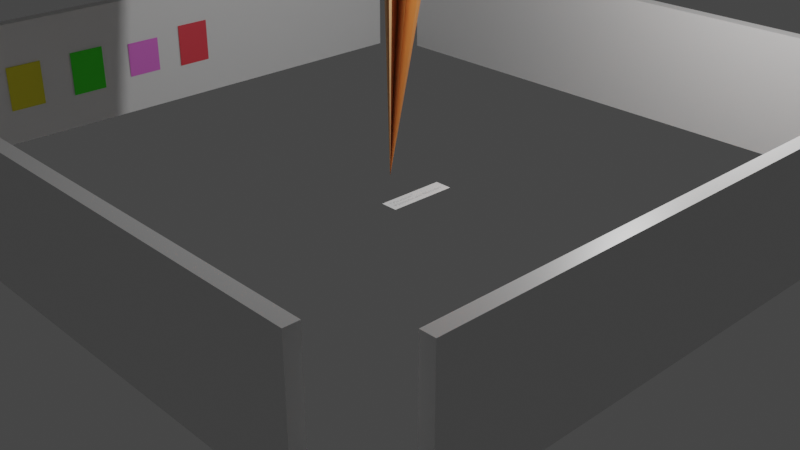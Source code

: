 # Source: museu.blend  (saved by Blender 2.91.10; exported with 4.5.12 LTS)
import bpy
from mathutils import Matrix  # noqa: F401  (used for matrix-valued properties, if any)

bpy.ops.wm.read_factory_settings(use_empty=True)
scene = bpy.context.scene
scene.name = 'Scene'

# ---- collections
col_collection = bpy.data.collections.new('Collection'); scene.collection.children.link(col_collection)
col_artes = bpy.data.collections.new('artes'); scene.collection.children.link(col_artes)

# ---- materials (node trees are filled in below, after node groups)
mat_material = bpy.data.materials.new('Material')
mat_material.alpha_threshold = 0.0
mat_material.use_transparent_shadow = False
mat_material.line_color = (0.0, 0.0, 0.0, 1.0)
mat_material_arte1 = bpy.data.materials.new('Material.arte1')
mat_material_arte1.use_transparent_shadow = False
mat_material_arte2 = bpy.data.materials.new('Material.arte2')
mat_material_arte2.use_transparent_shadow = False
mat_material_arte3 = bpy.data.materials.new('Material.arte3')
mat_material_arte3.use_transparent_shadow = False
mat_material_arte4 = bpy.data.materials.new('Material.arte4')
mat_material_arte4.use_transparent_shadow = False
mat_material_001 = bpy.data.materials.new('Material.001')
mat_material_001.use_transparent_shadow = False
mat_material_002 = bpy.data.materials.new('Material.002')
mat_material_002.use_transparent_shadow = False

# ---- material node trees
mat_material.use_nodes = True; mat_material.node_tree.nodes.clear()
_N = mat_material.node_tree.nodes; _L = mat_material.node_tree.links
n0 = _N.new('ShaderNodeOutputMaterial'); n0.name = 'Material Output'; n0.location = (300, 300)
n1 = _N.new('ShaderNodeBsdfPrincipled'); n1.name = 'Principled BSDF'; n1.location = (10, 300)
n1.distribution = 'GGX'
n1.subsurface_method = 'BURLEY'
n1.inputs[2].default_value = 0.4
n1.inputs[3].default_value = 1.45
n1.inputs[27].default_value = (0.0, 0.0, 0.0, 1.0)
n1.inputs[28].default_value = 1.0
_L.new(n1.outputs[0], n0.inputs[0])
n0.is_active_output = True
mat_material_arte1.use_nodes = True; mat_material_arte1.node_tree.nodes.clear()
_N = mat_material_arte1.node_tree.nodes; _L = mat_material_arte1.node_tree.links
n0 = _N.new('ShaderNodeOutputMaterial'); n0.name = 'Material Output'; n0.location = (300, 300)
n1 = _N.new('ShaderNodeBsdfPrincipled'); n1.name = 'Principled BSDF'; n1.location = (10, 300)
n1.distribution = 'GGX'
n1.subsurface_method = 'BURLEY'
n1.inputs[0].default_value = (0.8, 0.7338, 0.01857, 1.0)
n1.inputs[3].default_value = 1.45
n1.inputs[27].default_value = (0.0, 0.0, 0.0, 1.0)
n1.inputs[28].default_value = 1.0
_L.new(n1.outputs[0], n0.inputs[0])
n0.is_active_output = True
mat_material_arte2.use_nodes = True; mat_material_arte2.node_tree.nodes.clear()
_N = mat_material_arte2.node_tree.nodes; _L = mat_material_arte2.node_tree.links
n0 = _N.new('ShaderNodeBsdfPrincipled'); n0.name = 'Principled BSDF'; n0.location = (10, 300)
n0.distribution = 'GGX'
n0.subsurface_method = 'BURLEY'
n0.inputs[0].default_value = (0.04533, 0.8, 0.01118, 1.0)
n0.inputs[3].default_value = 1.45
n0.inputs[27].default_value = (0.0, 0.0, 0.0, 1.0)
n0.inputs[28].default_value = 1.0
n1 = _N.new('ShaderNodeOutputMaterial'); n1.name = 'Material Output'; n1.location = (300, 300)
_L.new(n0.outputs[0], n1.inputs[0])
n1.is_active_output = True
mat_material_arte3.use_nodes = True; mat_material_arte3.node_tree.nodes.clear()
_N = mat_material_arte3.node_tree.nodes; _L = mat_material_arte3.node_tree.links
n0 = _N.new('ShaderNodeBsdfPrincipled'); n0.name = 'Principled BSDF'; n0.location = (10, 300)
n0.distribution = 'GGX'
n0.subsurface_method = 'BURLEY'
n0.inputs[0].default_value = (0.8, 0.1762, 0.7096, 1.0)
n0.inputs[3].default_value = 1.45
n0.inputs[27].default_value = (0.0, 0.0, 0.0, 1.0)
n0.inputs[28].default_value = 1.0
n1 = _N.new('ShaderNodeOutputMaterial'); n1.name = 'Material Output'; n1.location = (300, 300)
_L.new(n0.outputs[0], n1.inputs[0])
n1.is_active_output = True
mat_material_arte4.use_nodes = True; mat_material_arte4.node_tree.nodes.clear()
_N = mat_material_arte4.node_tree.nodes; _L = mat_material_arte4.node_tree.links
n0 = _N.new('ShaderNodeBsdfPrincipled'); n0.name = 'Principled BSDF'; n0.location = (10, 300)
n0.distribution = 'GGX'
n0.subsurface_method = 'BURLEY'
n0.inputs[0].default_value = (0.8, 0.06195, 0.08476, 1.0)
n0.inputs[3].default_value = 1.45
n0.inputs[27].default_value = (0.0, 0.0, 0.0, 1.0)
n0.inputs[28].default_value = 1.0
n1 = _N.new('ShaderNodeOutputMaterial'); n1.name = 'Material Output'; n1.location = (300, 300)
_L.new(n0.outputs[0], n1.inputs[0])
n1.is_active_output = True
mat_material_001.use_nodes = True; mat_material_001.node_tree.nodes.clear()
_N = mat_material_001.node_tree.nodes; _L = mat_material_001.node_tree.links
n0 = _N.new('ShaderNodeOutputMaterial'); n0.name = 'Material Output'; n0.location = (300, 300)
n1 = _N.new('ShaderNodeBsdfPrincipled'); n1.name = 'Principled BSDF'; n1.location = (10, 300)
n1.distribution = 'GGX'
n1.subsurface_method = 'BURLEY'
n1.inputs[0].default_value = (0.855, 0.4703, 0.218, 1.0)
n1.inputs[1].default_value = 0.305
n1.inputs[3].default_value = 1.45
n1.inputs[27].default_value = (0.0, 0.0, 0.0, 1.0)
n1.inputs[28].default_value = 1.0
_L.new(n1.outputs[0], n0.inputs[0])
n0.is_active_output = True
mat_material_002.use_nodes = True; mat_material_002.node_tree.nodes.clear()
_N = mat_material_002.node_tree.nodes; _L = mat_material_002.node_tree.links
n0 = _N.new('ShaderNodeOutputMaterial'); n0.name = 'Material Output'; n0.location = (300, 300)
n1 = _N.new('ShaderNodeBsdfPrincipled'); n1.name = 'Principled BSDF'; n1.location = (10, 300)
n1.distribution = 'GGX'
n1.subsurface_method = 'BURLEY'
n1.inputs[0].default_value = (1.0, 1.0, 1.0, 1.0)
n1.inputs[3].default_value = 1.45
n1.inputs[27].default_value = (0.0, 0.0, 0.0, 1.0)
n1.inputs[28].default_value = 1.0
_L.new(n1.outputs[0], n0.inputs[0])
n0.is_active_output = True

# ---- world
world_world = bpy.data.worlds.new('World'); scene.world = world_world
world_world.use_nodes = True; world_world.node_tree.nodes.clear()
_N = world_world.node_tree.nodes; _L = world_world.node_tree.links
n0 = _N.new('ShaderNodeOutputWorld'); n0.name = 'World Output'; n0.location = (300, 300)
n1 = _N.new('ShaderNodeBackground'); n1.name = 'Background'; n1.location = (10, 300)
n1.inputs[0].default_value = (0.05088, 0.05088, 0.05088, 1.0)
_L.new(n1.outputs[0], n0.inputs[0])
n0.is_active_output = True
world_world.color = (0.05088, 0.05088, 0.05088)
world_world.use_sun_shadow = False
world_world.sun_shadow_jitter_overblur = 0.0

# ---- cameras
cam_camera = bpy.data.cameras.new('Camera')
cam_camera.clip_end = 100.0
cam_camera.ortho_scale = 7.314

# ---- lights
light_light = bpy.data.lights.new('Light', 'POINT')
light_light.transmission_factor = 0.0
light_light.energy = 1000.0
light_light.shadow_soft_size = 0.1
light_light.shadow_maximum_resolution = 0.006
light_light.use_absolute_resolution = True

# ---- meshes
me_cube = bpy.data.meshes.new('Cube')
me_cube.from_pydata([(1.0, 1.0, 1.0), (1.0, 1.0, -1.0), (1.0, -1.0, 1.0), (1.0, -1.0, -1.0), (-1.0, 1.0, 1.0), (-1.0, 1.0, -1.0), (-1.0, -1.0, 1.0), (-1.0, -1.0, -1.0)], [], [(0, 4, 6, 2), (3, 2, 6, 7), (7, 6, 4, 5), (5, 1, 3, 7), (1, 0, 2, 3), (5, 4, 0, 1)])
_uv = me_cube.uv_layers.new(name='UVMap')
_uv.uv.foreach_set('vector', [0.625, 0.5, 0.875, 0.5, 0.875, 0.75, 0.625, 0.75, 0.375, 0.75, 0.625, 0.75, 0.625, 1.0, 0.375, 1.0, 0.375, 0.0, 0.625, 0.0, 0.625, 0.25, 0.375, 0.25, 0.125, 0.5, 0.375, 0.5, 0.375, 0.75, 0.125, 0.75, 0.375, 0.5, 0.625, 0.5, 0.625, 0.75, 0.375, 0.75, 0.375, 0.25, 0.625, 0.25, 0.625, 0.5, 0.375, 0.5])
me_cube.materials.append(mat_material)
me_cube.use_remesh_preserve_volume = False
me_cube.use_remesh_preserve_attributes = False
me_cube.use_mirror_vertex_groups = False
me_cube.update()
me_cube_004 = bpy.data.meshes.new('Cube.004')
me_cube_004.from_pydata([(1.0, 1.0, 1.0), (1.0, 1.0, -1.0), (1.0, -1.0, 1.0), (1.0, -1.0, -1.0), (-1.0, 1.0, 1.0), (-1.0, 1.0, -1.0), (-1.0, -1.0, 1.0), (-1.0, -1.0, -1.0)], [], [(0, 4, 6, 2), (3, 2, 6, 7), (7, 6, 4, 5), (5, 1, 3, 7), (1, 0, 2, 3), (5, 4, 0, 1)])
_uv = me_cube_004.uv_layers.new(name='UVMap')
_uv.uv.foreach_set('vector', [0.625, 0.5, 0.875, 0.5, 0.875, 0.75, 0.625, 0.75, 0.375, 0.75, 0.625, 0.75, 0.625, 1.0, 0.375, 1.0, 0.375, 0.0, 0.625, 0.0, 0.625, 0.25, 0.375, 0.25, 0.125, 0.5, 0.375, 0.5, 0.375, 0.75, 0.125, 0.75, 0.375, 0.5, 0.625, 0.5, 0.625, 0.75, 0.375, 0.75, 0.375, 0.25, 0.625, 0.25, 0.625, 0.5, 0.375, 0.5])
me_cube_004.materials.append(mat_material)
me_cube_004.use_remesh_preserve_volume = False
me_cube_004.use_remesh_preserve_attributes = False
me_cube_004.use_mirror_vertex_groups = False
me_cube_004.update()
me_cube_005 = bpy.data.meshes.new('Cube.005')
me_cube_005.from_pydata([(1.0, 1.0, 1.0), (1.0, 1.0, -1.0), (1.0, -1.0, 1.0), (1.0, -1.0, -1.0), (-1.0, 1.0, 1.0), (-1.0, 1.0, -1.0), (-1.0, -1.0, 1.0), (-1.0, -1.0, -1.0)], [], [(0, 4, 6, 2), (3, 2, 6, 7), (7, 6, 4, 5), (5, 1, 3, 7), (1, 0, 2, 3), (5, 4, 0, 1)])
_uv = me_cube_005.uv_layers.new(name='UVMap')
_uv.uv.foreach_set('vector', [0.625, 0.5, 0.875, 0.5, 0.875, 0.75, 0.625, 0.75, 0.375, 0.75, 0.625, 0.75, 0.625, 1.0, 0.375, 1.0, 0.375, 0.0, 0.625, 0.0, 0.625, 0.25, 0.375, 0.25, 0.125, 0.5, 0.375, 0.5, 0.375, 0.75, 0.125, 0.75, 0.375, 0.5, 0.625, 0.5, 0.625, 0.75, 0.375, 0.75, 0.375, 0.25, 0.625, 0.25, 0.625, 0.5, 0.375, 0.5])
me_cube_005.materials.append(mat_material)
me_cube_005.use_remesh_preserve_volume = False
me_cube_005.use_remesh_preserve_attributes = False
me_cube_005.use_mirror_vertex_groups = False
me_cube_005.update()
me_cube_006 = bpy.data.meshes.new('Cube.006')
me_cube_006.from_pydata([(1.0, 1.0, 1.0), (1.0, 1.0, -1.0), (1.0, -1.0, 1.0), (1.0, -1.0, -1.0), (-1.0, 1.0, 1.0), (-1.0, 1.0, -1.0), (-1.0, -1.0, 1.0), (-1.0, -1.0, -1.0)], [], [(0, 4, 6, 2), (3, 2, 6, 7), (7, 6, 4, 5), (5, 1, 3, 7), (1, 0, 2, 3), (5, 4, 0, 1)])
_uv = me_cube_006.uv_layers.new(name='UVMap')
_uv.uv.foreach_set('vector', [0.625, 0.5, 0.875, 0.5, 0.875, 0.75, 0.625, 0.75, 0.375, 0.75, 0.625, 0.75, 0.625, 1.0, 0.375, 1.0, 0.375, 0.0, 0.625, 0.0, 0.625, 0.25, 0.375, 0.25, 0.125, 0.5, 0.375, 0.5, 0.375, 0.75, 0.125, 0.75, 0.375, 0.5, 0.625, 0.5, 0.625, 0.75, 0.375, 0.75, 0.375, 0.25, 0.625, 0.25, 0.625, 0.5, 0.375, 0.5])
me_cube_006.materials.append(mat_material)
me_cube_006.use_remesh_preserve_volume = False
me_cube_006.use_remesh_preserve_attributes = False
me_cube_006.use_mirror_vertex_groups = False
me_cube_006.update()
me_plane = bpy.data.meshes.new('Plane')
me_plane.from_pydata([(-1.0, -1.0, 0.0), (1.0, -1.0, 0.0), (-1.0, 1.0, 0.0), (1.0, 1.0, 0.0)], [], [(0, 1, 3, 2)])
_uv = me_plane.uv_layers.new(name='UVMap')
_uv.uv.foreach_set('vector', [0.0, 0.0, 1.0, 0.0, 1.0, 1.0, 0.0, 1.0])
me_plane.materials.append(mat_material_arte1)
me_plane.use_remesh_fix_poles = True
me_plane.use_remesh_preserve_attributes = False
me_plane.use_mirror_vertex_groups = False
me_plane.update()
me_plane_001 = bpy.data.meshes.new('Plane.001')
me_plane_001.from_pydata([(-1.0, -1.0, 0.0), (1.0, -1.0, 0.0), (-1.0, 1.0, 0.0), (1.0, 1.0, 0.0)], [], [(0, 1, 3, 2)])
_uv = me_plane_001.uv_layers.new(name='UVMap')
_uv.uv.foreach_set('vector', [0.0, 0.0, 1.0, 0.0, 1.0, 1.0, 0.0, 1.0])
me_plane_001.materials.append(mat_material_arte2)
me_plane_001.use_remesh_fix_poles = True
me_plane_001.use_remesh_preserve_attributes = False
me_plane_001.use_mirror_vertex_groups = False
me_plane_001.update()
me_plane_002 = bpy.data.meshes.new('Plane.002')
me_plane_002.from_pydata([(-1.0, -1.0, 0.0), (1.0, -1.0, 0.0), (-1.0, 1.0, 0.0), (1.0, 1.0, 0.0)], [], [(0, 1, 3, 2)])
_uv = me_plane_002.uv_layers.new(name='UVMap')
_uv.uv.foreach_set('vector', [0.0, 0.0, 1.0, 0.0, 1.0, 1.0, 0.0, 1.0])
me_plane_002.materials.append(mat_material_arte3)
me_plane_002.use_remesh_fix_poles = True
me_plane_002.use_remesh_preserve_attributes = False
me_plane_002.use_mirror_vertex_groups = False
me_plane_002.update()
me_plane_003 = bpy.data.meshes.new('Plane.003')
me_plane_003.from_pydata([(-1.0, -1.0, 0.0), (1.0, -1.0, 0.0), (-1.0, 1.0, 0.0), (1.0, 1.0, 0.0)], [], [(0, 1, 3, 2)])
_uv = me_plane_003.uv_layers.new(name='UVMap')
_uv.uv.foreach_set('vector', [0.0, 0.0, 1.0, 0.0, 1.0, 1.0, 0.0, 1.0])
me_plane_003.materials.append(mat_material_arte4)
me_plane_003.use_remesh_fix_poles = True
me_plane_003.use_remesh_preserve_attributes = False
me_plane_003.use_mirror_vertex_groups = False
me_plane_003.update()
me_cone = bpy.data.meshes.new('Cone')
me_cone.from_pydata([(0.0, 1.0, -1.0), (-0.09507, 1.39, -0.8199), (0.3827, 0.9239, -1.0), (0.5966, 1.027, -0.9367), (0.7071, 0.7071, -1.0), (0.8189, 0.6824, -0.9541), (0.9239, 0.3827, -1.0), (0.8497, 0.08332, -1.022), (1.0, 7.55e-08, -1.0), (0.9808, -0.1951, -1.0), (0.3406, -0.4811, -0.9988), (0.8315, -0.5556, -1.0), (0.7071, -0.7071, -1.0), (-0.1658, -0.7156, -1.001), (0.3827, -0.9239, -1.0), (0.1951, -0.9808, -1.0), (-3.258e-07, -1.0, -1.0), (-0.7119, -0.2462, -1.007), (-0.3827, -0.9239, -1.0), (-0.5556, -0.8315, -1.0), (-1.724, -2.045, -0.1545), (-0.8315, -0.5556, -1.0), (-1.78, -1.209, -0.08478), (-0.9808, -0.1951, -1.0), (-1.0, 9.656e-07, -1.0), (-1.839, -0.1523, -0.4329), (-0.9239, 0.3827, -1.0), (-1.558, 0.6076, -0.5872), (-0.7071, 0.7071, -1.0), (-0.5556, 0.8315, -1.0), (-0.9483, 1.181, -0.6811), (-0.1951, 0.9808, -1.0), (0.3068, -0.5265, 1.127)], [], [(0, 32, 1), (1, 32, 2), (2, 32, 3), (3, 32, 4), (4, 32, 5), (5, 32, 6), (6, 32, 7), (7, 32, 8), (8, 32, 9), (9, 32, 10), (10, 32, 11), (11, 32, 12), (12, 32, 13), (13, 32, 14), (14, 32, 15), (15, 32, 16), (16, 32, 17), (17, 32, 18), (18, 32, 19), (19, 32, 20), (20, 32, 21), (21, 32, 22), (22, 32, 23), (23, 32, 24), (24, 32, 25), (25, 32, 26), (26, 32, 27), (27, 32, 28), (28, 32, 29), (29, 32, 30), (0, 1, 2, 3, 4, 5, 6, 7, 8, 9, 10, 11, 12, 13, 14, 15, 16, 17, 18, 19, 20, 21, 22, 23, 24, 25, 26, 27, 28, 29, 30, 31), (30, 32, 31), (31, 32, 0)])
_uv = me_cone.uv_layers.new(name='UVMap')
_uv.uv.foreach_set('vector', [0.25, 0.49, 0.25, 0.25, 0.2968, 0.4854, 0.2968, 0.4854, 0.25, 0.25, 0.3418, 0.4717, 0.3418, 0.4717, 0.25, 0.25, 0.3833, 0.4496, 0.3833, 0.4496, 0.25, 0.25, 0.4197, 0.4197, 0.4197, 0.4197, 0.25, 0.25, 0.4496, 0.3833, 0.4496, 0.3833, 0.25, 0.25, 0.4717, 0.3418, 0.4717, 0.3418, 0.25, 0.25, 0.4854, 0.2968, 0.4854, 0.2968, 0.25, 0.25, 0.49, 0.25, 0.49, 0.25, 0.25, 0.25, 0.4854, 0.2032, 0.4854, 0.2032, 0.25, 0.25, 0.4717, 0.1582, 0.4717, 0.1582, 0.25, 0.25, 0.4496, 0.1167, 0.4496, 0.1167, 0.25, 0.25, 0.4197, 0.08029, 0.4197, 0.08029, 0.25, 0.25, 0.3833, 0.05045, 0.3833, 0.05045, 0.25, 0.25, 0.3418, 0.02827, 0.3418, 0.02827, 0.25, 0.25, 0.2968, 0.01461, 0.2968, 0.01461, 0.25, 0.25, 0.25, 0.01, 0.25, 0.01, 0.25, 0.25, 0.2032, 0.01461, 0.2032, 0.01461, 0.25, 0.25, 0.1582, 0.02827, 0.1582, 0.02827, 0.25, 0.25, 0.1167, 0.05045, 0.1167, 0.05045, 0.25, 0.25, 0.08029, 0.08029, 0.08029, 0.08029, 0.25, 0.25, 0.05045, 0.1167, 0.05045, 0.1167, 0.25, 0.25, 0.02827, 0.1582, 0.02827, 0.1582, 0.25, 0.25, 0.01461, 0.2032, 0.01461, 0.2032, 0.25, 0.25, 0.01, 0.25, 0.01, 0.25, 0.25, 0.25, 0.01461, 0.2968, 0.01461, 0.2968, 0.25, 0.25, 0.02827, 0.3418, 0.02827, 0.3418, 0.25, 0.25, 0.05045, 0.3833, 0.05045, 0.3833, 0.25, 0.25, 0.08029, 0.4197, 0.08029, 0.4197, 0.25, 0.25, 0.1167, 0.4496, 0.1167, 0.4496, 0.25, 0.25, 0.1582, 0.4717, 0.75, 0.49, 0.7968, 0.4854, 0.8418, 0.4717, 0.8833, 0.4496, 0.9197, 0.4197, 0.9496, 0.3833, 0.9717, 0.3418, 0.9854, 0.2968, 0.99, 0.25, 0.9854, 0.2032, 0.9717, 0.1582, 0.9496, 0.1167, 0.9197, 0.08029, 0.8833, 0.05045, 0.8418, 0.02827, 0.7968, 0.01461, 0.75, 0.01, 0.7032, 0.01461, 0.6582, 0.02827, 0.6167, 0.05045, 0.5803, 0.08029, 0.5504, 0.1167, 0.5283, 0.1582, 0.5146, 0.2032, 0.51, 0.25, 0.5146, 0.2968, 0.5283, 0.3418, 0.5504, 0.3833, 0.5803, 0.4197, 0.6167, 0.4496, 0.6582, 0.4717, 0.7032, 0.4854, 0.1582, 0.4717, 0.25, 0.25, 0.2032, 0.4854, 0.2032, 0.4854, 0.25, 0.25, 0.25, 0.49])
_ca = me_cone.color_attributes.new('Col', 'BYTE_COLOR', 'CORNER')
_ca.data.foreach_set('color', [1.0, 1.0, 1.0, 1.0, 1.0, 1.0, 1.0, 1.0, 1.0, 1.0, 1.0, 1.0, 1.0, 1.0, 1.0, 1.0, 1.0, 1.0, 1.0, 1.0, 1.0, 1.0, 1.0, 1.0, 1.0, 1.0, 1.0, 1.0, 1.0, 1.0, 1.0, 1.0, 1.0, 1.0, 1.0, 1.0, 1.0, 1.0, 1.0, 1.0, 1.0, 1.0, 1.0, 1.0, 1.0, 1.0, 1.0, 1.0, 1.0, 1.0, 1.0, 1.0, 1.0, 1.0, 1.0, 1.0, 1.0, 1.0, 1.0, 1.0, 1.0, 1.0, 1.0, 1.0, 1.0, 1.0, 1.0, 1.0, 1.0, 1.0, 1.0, 1.0, 1.0, 1.0, 1.0, 1.0, 1.0, 1.0, 1.0, 1.0, 1.0, 1.0, 1.0, 1.0, 1.0, 1.0, 1.0, 1.0, 1.0, 1.0, 1.0, 1.0, 1.0, 1.0, 1.0, 1.0, 1.0, 1.0, 1.0, 1.0, 1.0, 1.0, 1.0, 1.0, 1.0, 1.0, 1.0, 1.0, 1.0, 1.0, 1.0, 1.0, 1.0, 1.0, 1.0, 1.0, 1.0, 1.0, 1.0, 1.0, 1.0, 1.0, 1.0, 1.0, 1.0, 1.0, 1.0, 1.0, 1.0, 1.0, 1.0, 1.0, 1.0, 1.0, 1.0, 1.0, 1.0, 1.0, 1.0, 1.0, 1.0, 1.0, 1.0, 1.0, 1.0, 1.0, 1.0, 1.0, 1.0, 1.0, 1.0, 1.0, 1.0, 1.0, 1.0, 1.0, 1.0, 1.0, 1.0, 1.0, 1.0, 1.0, 1.0, 1.0, 1.0, 1.0, 1.0, 1.0, 1.0, 1.0, 1.0, 1.0, 1.0, 1.0, 1.0, 1.0, 1.0, 1.0, 1.0, 1.0, 1.0, 1.0, 1.0, 1.0, 1.0, 1.0, 1.0, 1.0, 1.0, 1.0, 1.0, 1.0, 1.0, 1.0, 1.0, 1.0, 1.0, 1.0, 1.0, 1.0, 1.0, 1.0, 1.0, 1.0, 1.0, 1.0, 1.0, 1.0, 1.0, 1.0, 1.0, 1.0, 1.0, 1.0, 1.0, 1.0, 1.0, 1.0, 1.0, 1.0, 1.0, 1.0, 1.0, 1.0, 1.0, 1.0, 1.0, 1.0, 1.0, 1.0, 1.0, 1.0, 1.0, 1.0, 1.0, 1.0, 1.0, 1.0, 1.0, 1.0, 1.0, 1.0, 1.0, 1.0, 1.0, 1.0, 1.0, 1.0, 1.0, 1.0, 1.0, 1.0, 1.0, 1.0, 1.0, 1.0, 1.0, 1.0, 1.0, 1.0, 1.0, 1.0, 1.0, 1.0, 1.0, 1.0, 1.0, 1.0, 1.0, 1.0, 1.0, 1.0, 1.0, 1.0, 1.0, 1.0, 1.0, 1.0, 1.0, 1.0, 1.0, 1.0, 1.0, 1.0, 1.0, 1.0, 1.0, 1.0, 1.0, 1.0, 1.0, 1.0, 1.0, 1.0, 1.0, 1.0, 1.0, 1.0, 1.0, 1.0, 1.0, 1.0, 1.0, 1.0, 1.0, 1.0, 1.0, 1.0, 1.0, 1.0, 1.0, 1.0, 1.0, 1.0, 1.0, 1.0, 1.0, 1.0, 1.0, 1.0, 1.0, 1.0, 1.0, 1.0, 1.0, 1.0, 1.0, 1.0, 1.0, 1.0, 1.0, 1.0, 1.0, 1.0, 1.0, 1.0, 1.0, 1.0, 1.0, 1.0, 1.0, 1.0, 1.0, 1.0, 1.0, 1.0, 1.0, 1.0, 1.0, 1.0, 1.0, 1.0, 1.0, 1.0, 1.0, 1.0, 1.0, 1.0, 1.0, 1.0, 1.0, 1.0, 1.0, 1.0, 1.0, 1.0, 1.0, 1.0, 1.0, 1.0, 1.0, 1.0, 1.0, 1.0, 1.0, 1.0, 1.0, 1.0, 1.0, 1.0, 1.0, 1.0, 1.0, 1.0, 1.0, 1.0, 1.0, 1.0, 1.0, 1.0, 1.0, 1.0, 1.0, 1.0, 1.0, 1.0, 1.0, 1.0, 1.0, 1.0, 1.0, 1.0, 1.0, 1.0, 1.0, 1.0, 1.0, 1.0, 1.0, 1.0, 1.0, 1.0, 1.0, 1.0, 1.0, 1.0, 1.0, 1.0, 1.0, 1.0, 1.0, 1.0, 1.0, 1.0, 1.0, 1.0, 1.0, 1.0, 1.0, 1.0, 1.0, 1.0, 1.0, 1.0, 1.0, 1.0, 1.0, 1.0, 1.0, 1.0, 1.0, 1.0, 1.0, 1.0, 1.0, 1.0, 1.0, 1.0, 1.0, 1.0, 1.0, 1.0, 1.0, 1.0, 1.0, 1.0, 1.0, 1.0, 1.0, 1.0, 1.0, 1.0, 1.0, 1.0, 1.0, 1.0, 1.0, 1.0, 1.0, 1.0, 1.0, 1.0, 1.0, 1.0, 1.0, 1.0, 1.0, 1.0, 1.0, 1.0, 1.0, 1.0, 1.0, 1.0, 1.0, 1.0, 1.0, 1.0, 1.0, 1.0, 1.0, 1.0, 1.0, 1.0, 1.0, 1.0, 1.0, 1.0, 1.0, 1.0, 1.0, 1.0, 1.0, 1.0, 1.0, 1.0, 1.0, 1.0, 1.0, 1.0, 1.0, 1.0])
me_cone.materials.append(mat_material_001)
me_cone.use_remesh_fix_poles = True
me_cone.use_remesh_preserve_attributes = False
me_cone.use_mirror_vertex_groups = False
me_cone.update()
me_plane_005 = bpy.data.meshes.new('Plane.005')
me_plane_005.from_pydata([(-1.0, -1.0, 0.0), (1.0, -1.0, 0.0), (-1.0, 1.0, 0.0), (1.0, 1.0, 0.0)], [], [(0, 1, 3, 2)])
_uv = me_plane_005.uv_layers.new(name='UVMap')
_uv.uv.foreach_set('vector', [0.0, 0.0, 1.0, 0.0, 1.0, 1.0, 0.0, 1.0])
me_plane_005.materials.append(mat_material_002)
me_plane_005.use_remesh_fix_poles = True
me_plane_005.use_remesh_preserve_attributes = False
me_plane_005.use_mirror_vertex_groups = False
me_plane_005.update()

# ---- curves / text
txt_arestas___modelo_do_blender = bpy.data.curves.new('Arestas - Modelo do Blender.', 'FONT')
txt_arestas___modelo_do_blender.dimensions = '2D'
txt_arestas___modelo_do_blender.body = '"Arestas"\nModelo do Blender'
txt_arestas___modelo_do_blender.use_path_clamp = True

# ---- objects
ob_parede1 = bpy.data.objects.new('parede1', me_cube)
ob_light = bpy.data.objects.new('Light', light_light)
ob_camera = bpy.data.objects.new('Camera', cam_camera)
ob_parede2 = bpy.data.objects.new('parede2', me_cube_004)
ob_parede3 = bpy.data.objects.new('parede3', me_cube_005)
ob_parede4 = bpy.data.objects.new('parede4', me_cube_006)
ob_arte1 = bpy.data.objects.new('arte1', me_plane)
ob_arte2 = bpy.data.objects.new('arte2', me_plane_001)
ob_arte3 = bpy.data.objects.new('arte3', me_plane_002)
ob_arte4 = bpy.data.objects.new('arte4', me_plane_003)
ob_arestas = bpy.data.objects.new('arestas', me_cone)
ob_arestas_descricao = bpy.data.objects.new('arestas-descricao', txt_arestas___modelo_do_blender)
ob_arestas_descricao_fundo = bpy.data.objects.new('arestas-descricao-fundo', me_plane_005)

# ---- transforms, parenting, visibility, modifiers, constraints
ob_parede1.location = (0.0, -7.036, 1.187)
ob_parede1.scale = (5.536, -0.1208, 1.156)
ob_parede1.lock_rotations_4d = False
ob_parede1.empty_display_type = 'ARROWS'
ob_parede1.lineart.crease_threshold = 0.0
ob_light.location = (4.076, 1.005, 5.904)
ob_light.rotation_euler = (0.6503, 0.05522, 1.866)
ob_light.lock_rotations_4d = False
ob_light.empty_display_type = 'ARROWS'
ob_light.color = (0.0, 0.0, 0.0, 0.0)
ob_light.lineart.crease_threshold = 0.0
ob_camera.location = (13.11, -12.7, 8.112)
ob_camera.rotation_euler = (1.109, -0.0, 0.8149)
ob_camera.lock_rotations_4d = False
ob_camera.empty_display_type = 'ARROWS'
ob_camera.color = (0.0, 0.0, 0.0, 0.0)
ob_camera.display_type = 'WIRE'
ob_camera.lineart.crease_threshold = 0.0
ob_parede2.location = (0.02913, 5.537, 1.187)
ob_parede2.scale = (5.536, -0.1208, 1.156)
ob_parede2.lock_rotations_4d = False
ob_parede2.empty_display_type = 'ARROWS'
ob_parede2.lineart.crease_threshold = 0.0
ob_parede3.location = (6.583, -0.6426, 1.187)
ob_parede3.rotation_euler = (0.0, -0.0, 1.571)
ob_parede3.scale = (5.536, -0.1208, 1.156)
ob_parede3.lock_rotations_4d = False
ob_parede3.empty_display_type = 'ARROWS'
ob_parede3.lineart.crease_threshold = 0.0
ob_parede4.location = (-6.383, -0.6352, 1.187)
ob_parede4.rotation_euler = (0.0, -0.0, 1.571)
ob_parede4.scale = (5.536, -0.1208, 1.156)
ob_parede4.lock_rotations_4d = False
ob_parede4.empty_display_type = 'ARROWS'
ob_parede4.lineart.crease_threshold = 0.0
ob_arte1.location = (-6.244, -4.154, 1.116)
ob_arte1.rotation_euler = (0.0, 1.57, 0.0)
ob_arte1.scale = (0.4249, 0.342, 0.342)
ob_arte1.lineart.crease_threshold = 0.0
ob_arte2.location = (-6.244, -2.847, 1.116)
ob_arte2.rotation_euler = (0.0, 1.57, 0.0)
ob_arte2.scale = (0.4249, 0.342, 0.342)
ob_arte2.lineart.crease_threshold = 0.0
ob_arte3.location = (-6.244, -1.586, 1.117)
ob_arte3.rotation_euler = (0.0, 1.57, 0.0)
ob_arte3.scale = (0.342, 0.342, 0.342)
ob_arte3.lineart.crease_threshold = 0.0
ob_arte4.location = (-6.244, -0.394, 1.165)
ob_arte4.rotation_euler = (0.0, 1.57, 0.0)
ob_arte4.scale = (0.4249, 0.342, 0.342)
ob_arte4.lineart.crease_threshold = 0.0
ob_arestas.location = (0.6388, 0.3745, 15.65)
ob_arestas.rotation_euler = (-0.0, 3.142, -0.0)
ob_arestas.scale = (1.634, 2.045, 13.65)
ob_arestas.lineart.crease_threshold = 0.0
ob_arestas_descricao.location = (0.6981, -1.184, 0.07248)
ob_arestas_descricao.rotation_euler = (0.0, -0.0, 1.585)
ob_arestas_descricao.scale = (0.1432, 0.09519, 0.1537)
ob_arestas_descricao.lineart.crease_threshold = 0.0
ob_arestas_descricao_fundo.location = (0.7204, -0.628, 0.0695)
ob_arestas_descricao_fundo.scale = (0.1629, 0.6504, 1.0)
ob_arestas_descricao_fundo.lineart.crease_threshold = 0.0

# ---- collection membership
col_collection.objects.link(ob_parede1)
col_collection.objects.link(ob_light)
col_collection.objects.link(ob_camera)
col_collection.objects.link(ob_parede2)
col_collection.objects.link(ob_parede3)
col_collection.objects.link(ob_parede4)
col_artes.objects.link(ob_arte1)
col_artes.objects.link(ob_arte2)
col_artes.objects.link(ob_arte3)
col_artes.objects.link(ob_arte4)
col_artes.objects.link(ob_arestas)
col_artes.objects.link(ob_arestas_descricao)
col_artes.objects.link(ob_arestas_descricao_fundo)

# ---- scene / render settings (as saved in the file)
scene.camera = ob_camera
scene.frame_start = 1; scene.frame_end = 250; scene.frame_set(1)
scene.render.engine = 'BLENDER_EEVEE_NEXT'
scene.cycles.use_denoising = False
scene.cycles.samples = 128
scene.cycles.sampling_pattern = 'TABULATED_SOBOL'
scene.cycles.use_adaptive_sampling = False
scene.cycles.use_light_tree = False
scene.view_settings.view_transform = 'Filmic'
bpy.context.view_layer.update()
